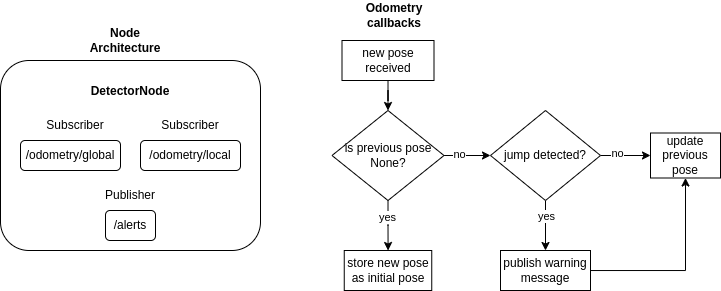

The diagram above was exported from draw.io. Its source (the exported page's mxGraphModel, read from the mxfile embedded in the PNG):
<mxGraphModel dx="859" dy="581" grid="1" gridSize="10" guides="1" tooltips="1" connect="1" arrows="1" fold="1" page="1" pageScale="1" pageWidth="850" pageHeight="1100" math="0" shadow="0">
  <root>
    <mxCell id="0" />
    <mxCell id="1" parent="0" />
    <mxCell id="d4Mi-WWw6-5imTZ_m3b6-1" value="&lt;b&gt;DetectorNode&lt;br&gt;&lt;/b&gt;&lt;br&gt;&lt;br&gt;&lt;br&gt;&lt;br&gt;&lt;br&gt;&lt;br&gt;&lt;br&gt;&lt;br&gt;&lt;div&gt;&lt;br&gt;&lt;/div&gt;" style="rounded=1;whiteSpace=wrap;html=1;" vertex="1" parent="1">
      <mxGeometry x="60" y="90" width="260" height="190" as="geometry" />
    </mxCell>
    <mxCell id="d4Mi-WWw6-5imTZ_m3b6-2" value="/odometry/global" style="rounded=1;whiteSpace=wrap;html=1;" vertex="1" parent="1">
      <mxGeometry x="80" y="170" width="100" height="30" as="geometry" />
    </mxCell>
    <mxCell id="d4Mi-WWw6-5imTZ_m3b6-3" value="Subscriber" style="text;html=1;align=center;verticalAlign=middle;whiteSpace=wrap;rounded=0;" vertex="1" parent="1">
      <mxGeometry x="105" y="140" width="60" height="30" as="geometry" />
    </mxCell>
    <mxCell id="d4Mi-WWw6-5imTZ_m3b6-5" value="/odometry/local" style="rounded=1;whiteSpace=wrap;html=1;" vertex="1" parent="1">
      <mxGeometry x="200" y="170" width="100" height="30" as="geometry" />
    </mxCell>
    <mxCell id="d4Mi-WWw6-5imTZ_m3b6-6" value="Subscriber" style="text;html=1;align=center;verticalAlign=middle;whiteSpace=wrap;rounded=0;" vertex="1" parent="1">
      <mxGeometry x="220" y="140" width="60" height="30" as="geometry" />
    </mxCell>
    <mxCell id="d4Mi-WWw6-5imTZ_m3b6-7" value="/alerts" style="rounded=1;whiteSpace=wrap;html=1;" vertex="1" parent="1">
      <mxGeometry x="165" y="240" width="50" height="30" as="geometry" />
    </mxCell>
    <mxCell id="d4Mi-WWw6-5imTZ_m3b6-8" value="Publisher" style="text;html=1;align=center;verticalAlign=middle;whiteSpace=wrap;rounded=0;" vertex="1" parent="1">
      <mxGeometry x="160" y="210" width="60" height="30" as="geometry" />
    </mxCell>
    <mxCell id="d4Mi-WWw6-5imTZ_m3b6-9" value="&lt;b&gt;Node Architecture&lt;/b&gt;" style="text;html=1;align=center;verticalAlign=middle;whiteSpace=wrap;rounded=0;" vertex="1" parent="1">
      <mxGeometry x="155" y="60" width="60" height="20" as="geometry" />
    </mxCell>
    <mxCell id="d4Mi-WWw6-5imTZ_m3b6-17" value="" style="edgeStyle=orthogonalEdgeStyle;rounded=0;orthogonalLoop=1;jettySize=auto;html=1;" edge="1" parent="1" source="d4Mi-WWw6-5imTZ_m3b6-11" target="d4Mi-WWw6-5imTZ_m3b6-16">
      <mxGeometry relative="1" as="geometry" />
    </mxCell>
    <mxCell id="d4Mi-WWw6-5imTZ_m3b6-20" value="yes" style="edgeLabel;html=1;align=center;verticalAlign=middle;resizable=0;points=[];" vertex="1" connectable="0" parent="d4Mi-WWw6-5imTZ_m3b6-17">
      <mxGeometry x="-0.3125" y="-1" relative="1" as="geometry">
        <mxPoint as="offset" />
      </mxGeometry>
    </mxCell>
    <mxCell id="d4Mi-WWw6-5imTZ_m3b6-19" value="" style="edgeStyle=orthogonalEdgeStyle;rounded=0;orthogonalLoop=1;jettySize=auto;html=1;entryX=0;entryY=0.5;entryDx=0;entryDy=0;" edge="1" parent="1" source="d4Mi-WWw6-5imTZ_m3b6-11" target="d4Mi-WWw6-5imTZ_m3b6-22">
      <mxGeometry relative="1" as="geometry">
        <mxPoint x="550" y="185" as="targetPoint" />
      </mxGeometry>
    </mxCell>
    <mxCell id="d4Mi-WWw6-5imTZ_m3b6-21" value="no" style="edgeLabel;html=1;align=center;verticalAlign=middle;resizable=0;points=[];" vertex="1" connectable="0" parent="d4Mi-WWw6-5imTZ_m3b6-19">
      <mxGeometry x="-0.326" y="1" relative="1" as="geometry">
        <mxPoint as="offset" />
      </mxGeometry>
    </mxCell>
    <mxCell id="d4Mi-WWw6-5imTZ_m3b6-11" value="is previous pose None?" style="rhombus;whiteSpace=wrap;html=1;" vertex="1" parent="1">
      <mxGeometry x="391.5" y="140" width="112" height="90" as="geometry" />
    </mxCell>
    <mxCell id="d4Mi-WWw6-5imTZ_m3b6-16" value="store new pose as initial pose" style="whiteSpace=wrap;html=1;" vertex="1" parent="1">
      <mxGeometry x="403.75" y="280" width="87.5" height="40" as="geometry" />
    </mxCell>
    <mxCell id="d4Mi-WWw6-5imTZ_m3b6-24" value="" style="edgeStyle=orthogonalEdgeStyle;rounded=0;orthogonalLoop=1;jettySize=auto;html=1;" edge="1" parent="1" source="d4Mi-WWw6-5imTZ_m3b6-22" target="d4Mi-WWw6-5imTZ_m3b6-23">
      <mxGeometry relative="1" as="geometry" />
    </mxCell>
    <mxCell id="d4Mi-WWw6-5imTZ_m3b6-25" value="no" style="edgeLabel;html=1;align=center;verticalAlign=middle;resizable=0;points=[];" vertex="1" connectable="0" parent="d4Mi-WWw6-5imTZ_m3b6-24">
      <mxGeometry x="-0.3154" y="2" relative="1" as="geometry">
        <mxPoint as="offset" />
      </mxGeometry>
    </mxCell>
    <mxCell id="d4Mi-WWw6-5imTZ_m3b6-30" value="" style="edgeStyle=orthogonalEdgeStyle;rounded=0;orthogonalLoop=1;jettySize=auto;html=1;" edge="1" parent="1" source="d4Mi-WWw6-5imTZ_m3b6-22" target="d4Mi-WWw6-5imTZ_m3b6-29">
      <mxGeometry relative="1" as="geometry" />
    </mxCell>
    <mxCell id="d4Mi-WWw6-5imTZ_m3b6-31" value="yes" style="edgeLabel;html=1;align=center;verticalAlign=middle;resizable=0;points=[];" vertex="1" connectable="0" parent="d4Mi-WWw6-5imTZ_m3b6-30">
      <mxGeometry x="-0.3703" y="1" relative="1" as="geometry">
        <mxPoint as="offset" />
      </mxGeometry>
    </mxCell>
    <mxCell id="d4Mi-WWw6-5imTZ_m3b6-22" value="jump detected?" style="rhombus;whiteSpace=wrap;html=1;" vertex="1" parent="1">
      <mxGeometry x="550" y="140" width="110" height="90" as="geometry" />
    </mxCell>
    <mxCell id="d4Mi-WWw6-5imTZ_m3b6-23" value="update previous pose" style="whiteSpace=wrap;html=1;" vertex="1" parent="1">
      <mxGeometry x="710" y="162.5" width="70" height="45" as="geometry" />
    </mxCell>
    <mxCell id="d4Mi-WWw6-5imTZ_m3b6-26" value="&lt;b&gt;Odometry callbacks&lt;/b&gt;" style="text;html=1;align=center;verticalAlign=middle;whiteSpace=wrap;rounded=0;" vertex="1" parent="1">
      <mxGeometry x="418" y="30" width="72" height="30" as="geometry" />
    </mxCell>
    <mxCell id="d4Mi-WWw6-5imTZ_m3b6-28" style="edgeStyle=orthogonalEdgeStyle;rounded=0;orthogonalLoop=1;jettySize=auto;html=1;entryX=0.5;entryY=0;entryDx=0;entryDy=0;" edge="1" parent="1" source="d4Mi-WWw6-5imTZ_m3b6-27" target="d4Mi-WWw6-5imTZ_m3b6-11">
      <mxGeometry relative="1" as="geometry" />
    </mxCell>
    <mxCell id="d4Mi-WWw6-5imTZ_m3b6-27" value="new pose received" style="rounded=0;whiteSpace=wrap;html=1;" vertex="1" parent="1">
      <mxGeometry x="401.5" y="70" width="92" height="40" as="geometry" />
    </mxCell>
    <mxCell id="d4Mi-WWw6-5imTZ_m3b6-32" style="edgeStyle=orthogonalEdgeStyle;rounded=0;orthogonalLoop=1;jettySize=auto;html=1;entryX=0.5;entryY=1;entryDx=0;entryDy=0;" edge="1" parent="1" source="d4Mi-WWw6-5imTZ_m3b6-29" target="d4Mi-WWw6-5imTZ_m3b6-23">
      <mxGeometry relative="1" as="geometry" />
    </mxCell>
    <mxCell id="d4Mi-WWw6-5imTZ_m3b6-29" value="publish warning message" style="whiteSpace=wrap;html=1;" vertex="1" parent="1">
      <mxGeometry x="560" y="280" width="90" height="40" as="geometry" />
    </mxCell>
  </root>
</mxGraphModel>